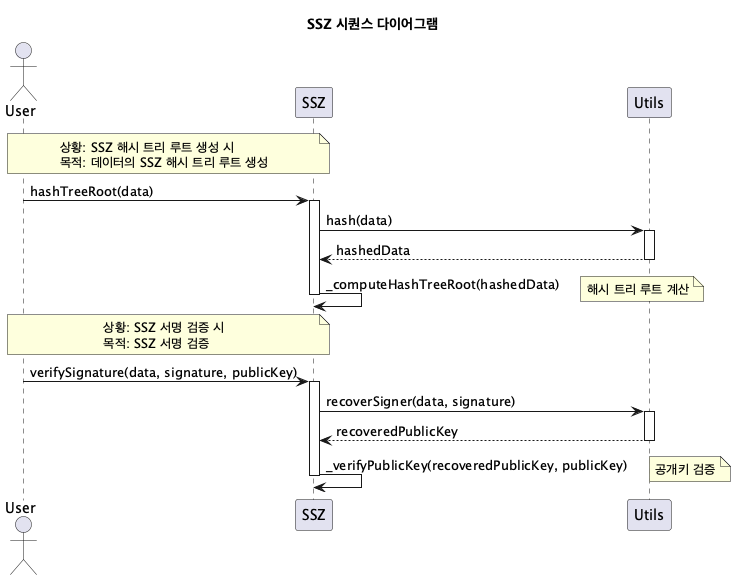

The diagram above was rendered by PlantUML. Its source (embedded in the PNG):
@startuml
title SSZ 시퀀스 다이어그램

actor User
participant "SSZ" as SSZ
participant "Utils" as U

note over User, SSZ
  상황: SSZ 해시 트리 루트 생성 시
  목적: 데이터의 SSZ 해시 트리 루트 생성
end note

User -> SSZ: hashTreeRoot(data)
activate SSZ
SSZ -> U: hash(data)
activate U
U --> SSZ: hashedData
deactivate U

SSZ -> SSZ: _computeHashTreeRoot(hashedData)
note right: 해시 트리 루트 계산
deactivate SSZ

note over User, SSZ
  상황: SSZ 서명 검증 시
  목적: SSZ 서명 검증
end note

User -> SSZ: verifySignature(data, signature, publicKey)
activate SSZ
SSZ -> U: recoverSigner(data, signature)
activate U
U --> SSZ: recoveredPublicKey
deactivate U

SSZ -> SSZ: _verifyPublicKey(recoveredPublicKey, publicKey)
note right: 공개키 검증
deactivate SSZ

@enduml